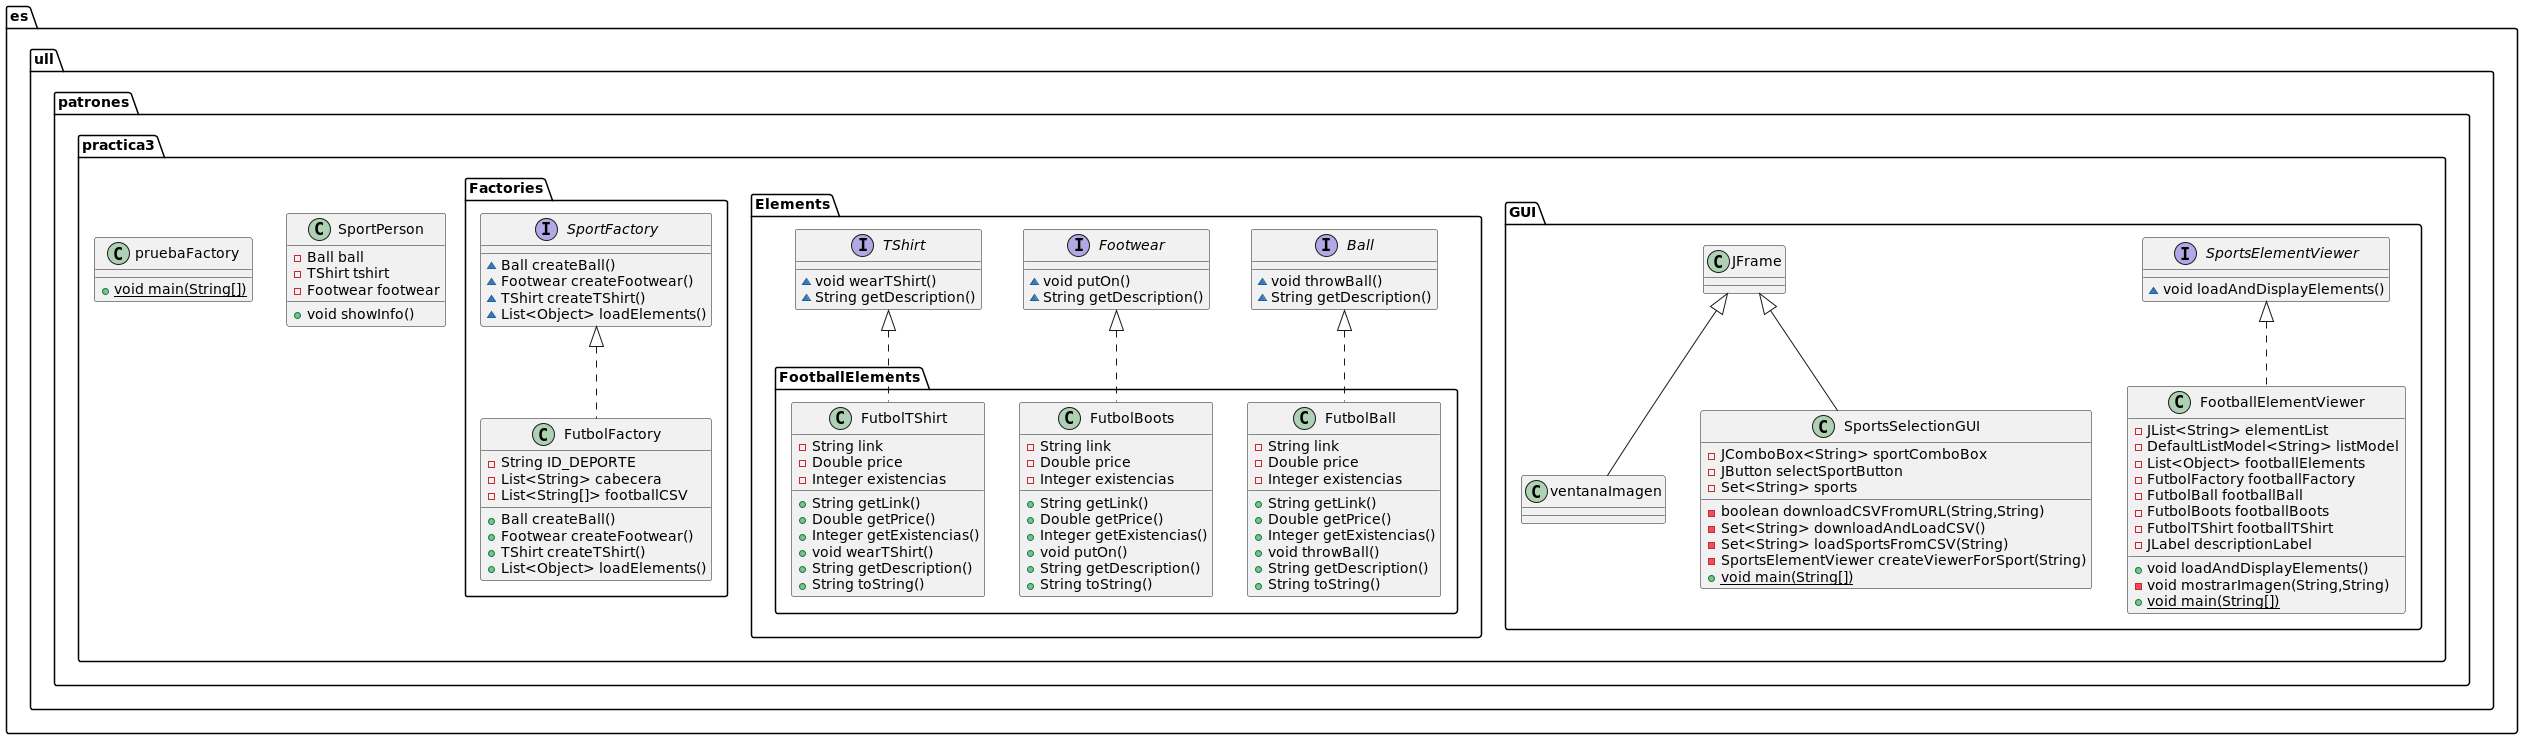

The diagram above was rendered by PlantUML. Its source (embedded in the PNG):
@startuml
class es.ull.patrones.practica3.GUI.ventanaImagen {
}
interface es.ull.patrones.practica3.Elements.Ball {
~ void throwBall()
~ String getDescription()
}
interface es.ull.patrones.practica3.Elements.Footwear {
~ void putOn()
~ String getDescription()
}
class es.ull.patrones.practica3.GUI.SportsSelectionGUI {
- JComboBox<String> sportComboBox
- JButton selectSportButton
- Set<String> sports
- boolean downloadCSVFromURL(String,String)
- Set<String> downloadAndLoadCSV()
- Set<String> loadSportsFromCSV(String)
- SportsElementViewer createViewerForSport(String)
+ {static} void main(String[])
}
class es.ull.patrones.practica3.GUI.FootballElementViewer {
- JList<String> elementList
- DefaultListModel<String> listModel
- List<Object> footballElements
- FutbolFactory footballFactory
- FutbolBall footballBall
- FutbolBoots footballBoots
- FutbolTShirt footballTShirt
- JLabel descriptionLabel
+ void loadAndDisplayElements()
- void mostrarImagen(String,String)
+ {static} void main(String[])
}
class es.ull.patrones.practica3.Factories.FutbolFactory {
- String ID_DEPORTE
- List<String> cabecera
- List<String[]> footballCSV
+ Ball createBall()
+ Footwear createFootwear()
+ TShirt createTShirt()
+ List<Object> loadElements()
}
interface es.ull.patrones.practica3.GUI.SportsElementViewer {
~ void loadAndDisplayElements()
}
class es.ull.patrones.practica3.Elements.FootballElements.FutbolBall {
- String link
- Double price
- Integer existencias
+ String getLink()
+ Double getPrice()
+ Integer getExistencias()
+ void throwBall()
+ String getDescription()
+ String toString()
}
class es.ull.patrones.practica3.Elements.FootballElements.FutbolBoots {
- String link
- Double price
- Integer existencias
+ String getLink()
+ Double getPrice()
+ Integer getExistencias()
+ void putOn()
+ String getDescription()
+ String toString()
}
class es.ull.patrones.practica3.Elements.FootballElements.FutbolTShirt {
- String link
- Double price
- Integer existencias
+ String getLink()
+ Double getPrice()
+ Integer getExistencias()
+ void wearTShirt()
+ String getDescription()
+ String toString()
}
interface es.ull.patrones.practica3.Elements.TShirt {
~ void wearTShirt()
~ String getDescription()
}
interface es.ull.patrones.practica3.Factories.SportFactory {
~ Ball createBall()
~ Footwear createFootwear()
~ TShirt createTShirt()
~ List<Object> loadElements()
}
class es.ull.patrones.practica3.SportPerson {
- Ball ball
- TShirt tshirt
- Footwear footwear
+ void showInfo()
}
class es.ull.patrones.practica3.pruebaFactory {
+ {static} void main(String[])
}


es.ull.patrones.practica3.GUI.JFrame <|-- es.ull.patrones.practica3.GUI.ventanaImagen
es.ull.patrones.practica3.GUI.JFrame <|-- es.ull.patrones.practica3.GUI.SportsSelectionGUI
es.ull.patrones.practica3.GUI.SportsElementViewer <|.. es.ull.patrones.practica3.GUI.FootballElementViewer
es.ull.patrones.practica3.Factories.SportFactory <|.. es.ull.patrones.practica3.Factories.FutbolFactory
es.ull.patrones.practica3.Elements.Ball <|.. es.ull.patrones.practica3.Elements.FootballElements.FutbolBall
es.ull.patrones.practica3.Elements.Footwear <|.. es.ull.patrones.practica3.Elements.FootballElements.FutbolBoots
es.ull.patrones.practica3.Elements.TShirt <|.. es.ull.patrones.practica3.Elements.FootballElements.FutbolTShirt
@enduml